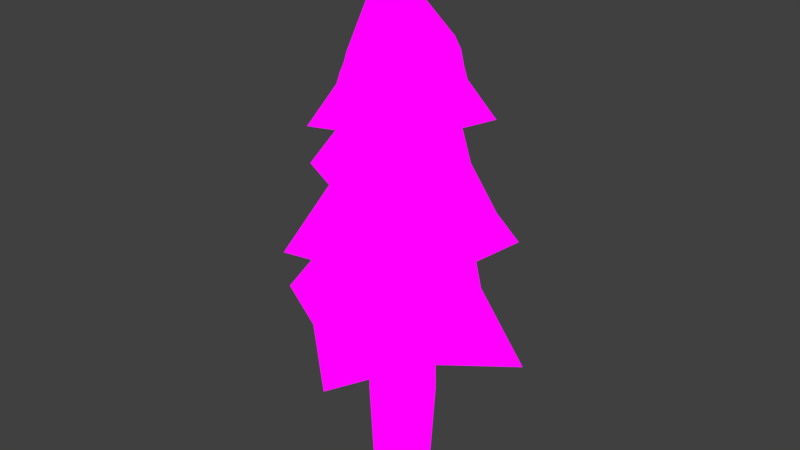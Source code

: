 # Source: Tree.blend  (saved by Blender 2.79.0; exported with 4.5.12 LTS)
import bpy
from mathutils import Matrix  # noqa: F401  (used for matrix-valued properties, if any)

bpy.ops.wm.read_factory_settings(use_empty=True)
scene = bpy.context.scene
scene.name = 'Scene'

# ---- collections
col_collection_1 = bpy.data.collections.new('Collection 1'); scene.collection.children.link(col_collection_1)

# ---- images (referenced by path relative to the original .blend; pixels are not part of the script)
import os
ASSET_DIR = os.environ.get("B2B_ASSET_DIR", "")  # directory of the original .blend (textures are referenced by path, not embedded)
HERE = os.path.dirname(os.path.abspath(__file__))  # packed textures are extracted next to this script under _unpacked/

def load_image(name, relpath, width, height, colorspace="sRGB"):
    """Load a texture the original file referenced (path relative to the .blend, or extracted next to this script)."""
    p = next((c for c in (os.path.join(HERE, relpath), os.path.join(ASSET_DIR, relpath)) if relpath and os.path.exists(c)), "")
    if p:
        img = bpy.data.images.load(p, check_existing=True)
        img.name = name
    else:  # same state as the original file: an image datablock whose file is absent (Cycles renders it pink)
        img = bpy.data.images.new(name, width, height)
        img.source = "FILE"
        img.filepath = "//" + (relpath or name)
    img.colorspace_settings.name = colorspace
    return img
img_talltreemat = load_image('TallTreeMat', 'TallTreeAlbedo.png', 1024, 1024, 'sRGB')

# ---- materials (node trees are filled in below, after node groups)
mat_material_001 = bpy.data.materials.new('Material.001')
mat_material_001.alpha_threshold = 0.0
mat_material_001.roughness = 0.5

# ---- material node trees
mat_material_001.use_nodes = True; mat_material_001.node_tree.nodes.clear()
_N = mat_material_001.node_tree.nodes; _L = mat_material_001.node_tree.links
n0 = _N.new('ShaderNodeOutputMaterial'); n0.name = 'Material Output'; n0.location = (300, 300)
n1 = _N.new('ShaderNodeTexImage'); n1.name = 'Image Texture'; n1.location = (5, 403)
n1.width = 140
n1.image = img_talltreemat
_L.new(n1.outputs[0], n0.inputs[0])
n0.is_active_output = True

# ---- world
world_world = bpy.data.worlds.new('World'); scene.world = world_world
world_world.color = (0.05088, 0.05088, 0.05088)
world_world.use_sun_shadow = False
world_world.sun_shadow_jitter_overblur = 0.0
world_world.cycles.sampling_method = 'MANUAL'

# ---- meshes
me_cylinder = bpy.data.meshes.new('Cylinder')
me_cylinder.from_pydata([(-3.705e-09, 1.012, -1.0), (0.0, 1.0, 13.42), (0.3285, 0.9569, -1.0), (0.3247, 0.9458, 13.42), (0.6214, 0.7984, -1.0), (0.6142, 0.7891, 13.42), (0.847, 0.5533, -1.0), (0.8372, 0.5469, 13.42), (0.9807, 0.2484, -1.0), (0.9694, 0.2455, 13.42), (1.008, -0.08355, -1.0), (0.9966, -0.08258, 13.42), (0.9265, -0.4064, -1.0), (0.9158, -0.4017, 13.42), (0.7443, -0.6852, -1.0), (0.7357, -0.6773, 13.42), (0.4815, -0.8898, -1.0), (0.4759, -0.8795, 13.42), (0.1665, -0.9979, -1.0), (0.1646, -0.9864, 13.42), (-0.1665, -0.9979, -1.0), (-0.1646, -0.9864, 13.42), (-0.4815, -0.8898, -1.0), (-0.4759, -0.8795, 13.42), (-0.7443, -0.6852, -1.0), (-0.7357, -0.6773, 13.42), (-0.9265, -0.4064, -1.0), (-0.9158, -0.4017, 13.42), (-1.008, -0.08355, -1.0), (-0.9966, -0.08258, 13.42), (-0.9807, 0.2484, -1.0), (-0.9694, 0.2455, 13.42), (-0.847, 0.5533, -1.0), (-0.8372, 0.5469, 13.42), (-0.6214, 0.7984, -1.0), (-0.6142, 0.7891, 13.42), (-0.3285, 0.9569, -1.0), (-0.3247, 0.9458, 13.42), (-2.05, -2.051, 11.44), (-1.201, -1.138, 13.74), (-2.05, 2.049, 11.44), (-1.04, 1.089, 14.19), (2.05, -2.051, 11.44), (1.071, -1.309, 13.77), (2.05, 2.049, 11.44), (1.233, 0.9185, 14.22), (-0.002084, 1.883, 11.67), (0.09502, 1.109, 14.86), (-0.002084, -1.884, 11.67), (-0.09965, -1.574, 14.32), (-1.884, 0.0105, 11.67), (-1.369, -0.1224, 14.58), (1.884, 0.0105, 11.67), (1.368, -0.3276, 14.61), (-0.06251, -0.6824, 16.86), (-0.001635, 0.008234, 12.83), (-3.454, -0.5625, 9.312), (-1.876, -0.2919, 11.45), (-0.5914, 3.38, 9.172), (-0.2854, 1.899, 11.37), (0.4884, -3.428, 9.234), (0.3146, -1.884, 11.41), (3.351, 0.5148, 9.093), (1.906, 0.3068, 11.33), (1.27, 2.022, 9.414), (0.9937, 1.339, 12.08), (-1.36, -1.829, 9.544), (-0.9226, -1.3, 12.18), (-1.847, 1.307, 9.515), (-1.277, 0.9847, 12.15), (1.776, -1.637, 9.443), (1.362, -0.9333, 12.1), (0.1394, 0.07229, 15.4), (0.002548, 0.008948, 10.85), (-2.692, -2.695, 7.132), (-1.496, -1.497, 9.548), (-2.692, 2.691, 7.132), (-1.496, 1.496, 9.548), (2.693, -2.695, 7.132), (1.497, -1.497, 9.548), (2.693, 2.691, 7.132), (1.497, 1.496, 9.548), (-0.00256, 2.473, 7.437), (-0.00197, 1.802, 10.37), (-0.04971, -2.625, 7.437), (-0.00197, -1.803, 10.37), (-2.474, 0.0129, 7.437), (-1.802, 0.009926, 10.37), (2.686, 0.0129, 7.437), (1.803, 0.009926, 10.37), (-0.00197, 0.009926, 13.98), (-0.00197, 0.009926, 8.951), (-4.537, -0.7398, 4.337), (-2.464, -0.3843, 7.144), (-0.7766, 4.439, 4.152), (-0.3747, 2.494, 7.041), (0.6417, -4.503, 4.234), (0.4134, -2.476, 7.087), (4.402, 0.6752, 4.049), (2.503, 0.402, 6.984), (1.668, 2.355, 4.471), (1.305, 1.757, 7.973), (-1.786, -2.403, 4.641), (-1.212, -1.709, 8.097), (-2.425, 1.716, 4.603), (-1.677, 1.292, 8.069), (2.333, -1.742, 4.508), (1.789, -1.227, 8.0), (0.1833, 0.09406, 12.33), (0.003523, 0.01086, 6.354), (-1.394, -1.394, 12.77), (-1.394, 1.394, 12.77), (1.394, 1.394, 12.77), (1.394, -1.394, 12.77), (-0.00176, -1.515, 13.28), (-0.00176, 1.516, 13.28), (1.515, 0.008867, 13.28), (-1.515, 0.008867, 13.28), (-1.313, -1.327, 13.13), (-1.265, -1.194, 13.42), (-1.151, 1.275, 13.74), (-1.303, 1.33, 13.16), (1.294, 1.16, 13.76), (1.316, 1.319, 13.16), (1.181, -1.311, 13.44), (1.306, -1.344, 13.13), (-0.05777, -1.531, 13.99), (-0.003632, -1.524, 13.68), (0.06577, 1.357, 14.34), (0.0009114, 1.472, 13.69), (1.424, -0.1409, 14.18), (1.468, 0.007775, 13.68), (-1.413, -0.01943, 14.15), (-1.467, 0.009597, 13.68), (-2.48e-08, 1.16, 1.711), (0.3767, 1.097, 1.711), (0.7125, 0.9155, 1.711), (0.9712, 0.6345, 1.711), (1.099, 0.2658, 1.711), (1.091, -0.1223, 1.711), (1.003, -0.4735, 1.711), (0.8044, -0.7768, 1.711), (0.5185, -0.9993, 1.711), (0.1759, -1.117, 1.711), (-0.1864, -1.117, 1.711), (-0.529, -0.9993, 1.711), (-0.8149, -0.7768, 1.711), (-1.013, -0.4735, 1.711), (-1.102, -0.1223, 1.711), (-1.072, 0.2387, 1.711), (-0.9528, 0.6081, 1.711), (-0.7125, 0.9155, 1.711), (-0.3767, 1.097, 1.711)], [], [(134, 1, 3, 135), (135, 3, 5, 136), (136, 5, 7, 137), (137, 7, 9, 138), (138, 9, 11, 139), (139, 11, 13, 140), (140, 13, 15, 141), (141, 15, 17, 142), (142, 17, 19, 143), (143, 19, 21, 144), (144, 21, 23, 145), (145, 23, 25, 146), (146, 25, 27, 147), (147, 27, 29, 148), (148, 29, 31, 149), (149, 31, 33, 150), (150, 33, 35, 151), (3, 1, 37, 35, 33, 31, 29, 27, 25, 23, 21, 19, 17, 15, 13, 11, 9, 7, 5), (151, 35, 37, 152), (152, 37, 1, 134), (0, 2, 4, 6, 8, 10, 12, 14, 16, 18, 20, 22, 24, 26, 28, 30, 32, 34, 36), (132, 51, 41, 120), (128, 47, 45, 122), (130, 53, 43, 124), (126, 49, 39, 119), (55, 52, 42, 48), (54, 51, 39, 49), (53, 54, 49, 43), (50, 55, 48, 38), (124, 43, 49, 126), (120, 41, 47, 128), (40, 46, 55, 50), (45, 47, 54, 53), (47, 41, 51, 54), (46, 44, 52, 55), (122, 45, 53, 130), (119, 39, 51, 132), (68, 69, 59, 58), (64, 65, 63, 62), (70, 71, 61, 60), (66, 67, 57, 56), (73, 70, 60, 66), (72, 69, 57, 67), (71, 72, 67, 61), (68, 73, 66, 56), (60, 61, 67, 66), (58, 59, 65, 64), (58, 64, 73, 68), (63, 65, 72, 71), (65, 59, 69, 72), (64, 62, 70, 73), (62, 63, 71, 70), (56, 57, 69, 68), (86, 87, 77, 76), (82, 83, 81, 80), (88, 89, 79, 78), (84, 85, 75, 74), (91, 88, 78, 84), (90, 87, 75, 85), (89, 90, 85, 79), (86, 91, 84, 74), (78, 79, 85, 84), (76, 77, 83, 82), (76, 82, 91, 86), (81, 83, 90, 89), (83, 77, 87, 90), (82, 80, 88, 91), (80, 81, 89, 88), (74, 75, 87, 86), (104, 105, 95, 94), (100, 101, 99, 98), (106, 107, 97, 96), (102, 103, 93, 92), (109, 106, 96, 102), (108, 105, 93, 103), (107, 108, 103, 97), (104, 109, 102, 92), (96, 97, 103, 102), (94, 95, 101, 100), (94, 100, 109, 104), (99, 101, 108, 107), (101, 95, 105, 108), (100, 98, 106, 109), (98, 99, 107, 106), (92, 93, 105, 104), (38, 110, 117, 50), (44, 112, 116, 52), (40, 111, 115, 46), (42, 113, 114, 48), (48, 114, 110, 38), (52, 116, 113, 42), (46, 115, 112, 44), (50, 117, 111, 40), (110, 118, 133, 117), (118, 119, 132, 133), (112, 123, 131, 116), (123, 122, 130, 131), (111, 121, 129, 115), (121, 120, 128, 129), (113, 125, 127, 114), (125, 124, 126, 127), (114, 127, 118, 110), (127, 126, 119, 118), (116, 131, 125, 113), (131, 130, 124, 125), (115, 129, 123, 112), (129, 128, 122, 123), (117, 133, 121, 111), (133, 132, 120, 121), (36, 152, 134, 0), (34, 151, 152, 36), (32, 150, 151, 34), (30, 149, 150, 32), (28, 148, 149, 30), (26, 147, 148, 28), (24, 146, 147, 26), (22, 145, 146, 24), (20, 144, 145, 22), (18, 143, 144, 20), (16, 142, 143, 18), (14, 141, 142, 16), (12, 140, 141, 14), (10, 139, 140, 12), (8, 138, 139, 10), (6, 137, 138, 8), (4, 136, 137, 6), (2, 135, 136, 4), (0, 134, 135, 2)])
_uv = me_cylinder.uv_layers.new(name='UVMap')
_uv.uv.foreach_set('vector', [0.9746, 0.7496, 0.9778, 0.3395, 0.9886, 0.339, 0.9871, 0.7491, 0.9871, 0.7491, 0.9886, 0.339, 0.998, 0.3378, 0.998, 0.7477, 0.826, 0.4342, 0.826, 0.8452, 0.8176, 0.8439, 0.8163, 0.4327, 0.8163, 0.4327, 0.8176, 0.8439, 0.8073, 0.8432, 0.8037, 0.4321, 0.8037, 0.4321, 0.8073, 0.8432, 0.7961, 0.8432, 0.7905, 0.4323, 0.7905, 0.4323, 0.7961, 0.8432, 0.7854, 0.8439, 0.7786, 0.4331, 0.7786, 0.4331, 0.7854, 0.8439, 0.7761, 0.8452, 0.7685, 0.4345, 0.9457, 0.4353, 0.9457, 0.849, 0.9383, 0.8479, 0.9376, 0.434, 0.9376, 0.434, 0.9383, 0.8479, 0.9287, 0.8471, 0.927, 0.4332, 0.927, 0.4332, 0.9287, 0.8471, 0.9177, 0.8469, 0.9149, 0.433, 0.9149, 0.433, 0.9177, 0.8469, 0.9066, 0.8472, 0.9027, 0.4333, 0.9027, 0.4333, 0.9066, 0.8472, 0.8966, 0.848, 0.8917, 0.4342, 0.8301, 0.7478, 0.8378, 0.338, 0.847, 0.3393, 0.8403, 0.7493, 0.8403, 0.7493, 0.847, 0.3393, 0.8578, 0.34, 0.8522, 0.7501, 0.8522, 0.7501, 0.8578, 0.34, 0.869, 0.34, 0.8645, 0.75, 0.8645, 0.75, 0.869, 0.34, 0.8793, 0.3392, 0.8771, 0.7494, 0.8771, 0.7494, 0.8793, 0.3392, 0.8876, 0.3378, 0.8876, 0.7479, 0.4061, 0.5866, 0.413, 0.5959, 0.4166, 0.607, 0.4166, 0.6187, 0.413, 0.6298, 0.4061, 0.6391, 0.3967, 0.6455, 0.3859, 0.6484, 0.3747, 0.6474, 0.3645, 0.6427, 0.3563, 0.6347, 0.351, 0.6244, 0.3491, 0.6129, 0.351, 0.6013, 0.3563, 0.591, 0.3645, 0.583, 0.3747, 0.5783, 0.3859, 0.5773, 0.3967, 0.5802, 0.9497, 0.7481, 0.9564, 0.3382, 0.9666, 0.3392, 0.9616, 0.7493, 0.9616, 0.7493, 0.9666, 0.3392, 0.9778, 0.3395, 0.9746, 0.7496, 0.4118, 0.7029, 0.4056, 0.7128, 0.3968, 0.72, 0.3864, 0.7238, 0.3756, 0.7238, 0.3654, 0.72, 0.3571, 0.7128, 0.3514, 0.7029, 0.3491, 0.6914, 0.3504, 0.6797, 0.355, 0.6689, 0.3626, 0.6602, 0.3723, 0.6546, 0.3831, 0.6526, 0.3937, 0.6546, 0.4031, 0.6602, 0.4102, 0.6689, 0.4142, 0.6797, 0.4148, 0.6914, 0.7828, 0.9232, 0.7685, 0.9269, 0.7791, 0.8835, 0.795, 0.8769, 0.6758, 0.6956, 0.6764, 0.6755, 0.714, 0.6967, 0.7165, 0.7145, 0.07636, 0.8819, 0.08271, 0.8665, 0.1158, 0.8941, 0.1159, 0.9061, 0.4924, 0.8997, 0.4932, 0.8885, 0.5333, 0.9067, 0.5353, 0.9182, 0.2591, 0.9084, 0.2709, 0.8405, 0.34, 0.8348, 0.3322, 0.908, 0.4955, 0.7945, 0.5448, 0.8723, 0.5333, 0.9067, 0.4932, 0.8885, 0.4522, 0.8721, 0.4955, 0.7945, 0.4932, 0.8885, 0.4564, 0.9066, 0.2709, 0.9747, 0.2591, 0.9084, 0.3322, 0.908, 0.34, 0.9809, 0.453, 0.918, 0.4564, 0.9066, 0.4932, 0.8885, 0.4924, 0.8997, 0.6341, 0.716, 0.6376, 0.6988, 0.6764, 0.6755, 0.6758, 0.6956, 0.2072, 0.98, 0.2102, 0.9073, 0.2591, 0.9084, 0.2709, 0.9747, 0.04026, 0.8792, 0.03316, 0.8494, 0.09413, 0.7785, 0.08271, 0.8665, 0.6764, 0.6755, 0.6376, 0.6988, 0.6232, 0.677, 0.6671, 0.5934, 0.2102, 0.9073, 0.2072, 0.8339, 0.2709, 0.8405, 0.2591, 0.9084, 0.03203, 0.8958, 0.04026, 0.8792, 0.08271, 0.8665, 0.07636, 0.8819, 0.8062, 0.9649, 0.7953, 0.9629, 0.7685, 0.9269, 0.7828, 0.9232, 0.812, 0.208, 0.8411, 0.1162, 0.8733, 0.1536, 0.8573, 0.2396, 0.6045, 0.4922, 0.6697, 0.4215, 0.6854, 0.468, 0.6386, 0.5408, 0.7118, 0.5588, 0.7362, 0.4631, 0.7554, 0.4948, 0.7644, 0.5891, 0.2783, 0.7866, 0.3125, 0.697, 0.3363, 0.7355, 0.345, 0.8297, 0.09381, 0.7016, 0.00425, 0.6846, 0.002038, 0.6065, 0.08524, 0.6117, 0.9272, 0.2293, 0.9221, 0.102, 0.9705, 0.0836, 0.9972, 0.1223, 0.2485, 0.6588, 0.345, 0.5773, 0.3125, 0.697, 0.2597, 0.6995, 0.1599, 0.6854, 0.09381, 0.7016, 0.08524, 0.6117, 0.1648, 0.5982, 0.2072, 0.7649, 0.2597, 0.6995, 0.3125, 0.697, 0.2783, 0.7866, 0.8573, 0.2396, 0.8733, 0.1536, 0.918, 0.1297, 0.918, 0.2282, 0.1648, 0.7659, 0.08976, 0.772, 0.09381, 0.7016, 0.1599, 0.6854, 0.6854, 0.468, 0.6697, 0.4215, 0.7644, 0.3378, 0.7362, 0.4631, 0.918, 0.1297, 0.8733, 0.1536, 0.8411, 0.1162, 0.9, 0.002138, 0.08976, 0.772, 0.002038, 0.7742, 0.00425, 0.6846, 0.09381, 0.7016, 0.6386, 0.5408, 0.6854, 0.468, 0.7362, 0.4631, 0.7118, 0.5588, 0.9972, 0.002138, 0.9705, 0.0836, 0.9221, 0.102, 0.9308, 0.005579, 0.7065, 0.9013, 0.6045, 0.9014, 0.6298, 0.8482, 0.7182, 0.806, 0.481, 0.2329, 0.5175, 0.133, 0.5545, 0.1762, 0.5624, 0.2789, 0.09303, 0.5832, 0.09292, 0.4749, 0.1438, 0.5015, 0.185, 0.5939, 0.5126, 0.5818, 0.5137, 0.4744, 0.5663, 0.5018, 0.6005, 0.5929, 0.4892, 0.695, 0.5046, 0.5982, 0.5954, 0.5983, 0.59, 0.6963, 0.5224, 0.3378, 0.5857, 0.4656, 0.5663, 0.5018, 0.5137, 0.4744, 0.09292, 0.4749, 0.0922, 0.3364, 0.1534, 0.4633, 0.1438, 0.5015, 0.5046, 0.7821, 0.4892, 0.695, 0.59, 0.6963, 0.5954, 0.7902, 0.421, 0.5929, 0.4666, 0.5018, 0.5137, 0.4744, 0.5126, 0.5818, 0.3923, 0.2101, 0.46, 0.138, 0.5175, 0.133, 0.481, 0.2329, 0.421, 0.7891, 0.425, 0.6935, 0.4892, 0.695, 0.5046, 0.7821, 0.04217, 0.5015, 0.03091, 0.4633, 0.0922, 0.3364, 0.09292, 0.4749, 0.5175, 0.133, 0.46, 0.138, 0.4602, 0.09633, 0.5624, 0.002138, 0.425, 0.6935, 0.421, 0.5972, 0.5046, 0.5982, 0.4892, 0.695, 0.002038, 0.5939, 0.04217, 0.5015, 0.09292, 0.4749, 0.09303, 0.5832, 0.7182, 0.9979, 0.6298, 0.9549, 0.6045, 0.9014, 0.7065, 0.9013, 0.5665, 0.2731, 0.6041, 0.1523, 0.6467, 0.2013, 0.6262, 0.3143, 0.002038, 0.2102, 0.07876, 0.1121, 0.09939, 0.1731, 0.03784, 0.2688, 0.122, 0.2852, 0.1661, 0.1667, 0.1912, 0.2083, 0.2031, 0.3321, 0.3006, 0.277, 0.3454, 0.1593, 0.3768, 0.2099, 0.3882, 0.3335, 0.2922, 0.4688, 0.3082, 0.3545, 0.417, 0.3486, 0.4051, 0.4627, 0.716, 0.3005, 0.7093, 0.1333, 0.7728, 0.1091, 0.8079, 0.1599, 0.2614, 0.1092, 0.3882, 0.002138, 0.3454, 0.1593, 0.2762, 0.1626, 0.3082, 0.5608, 0.2922, 0.4688, 0.4051, 0.4627, 0.417, 0.5731, 0.2072, 0.2485, 0.2762, 0.1626, 0.3454, 0.1593, 0.3006, 0.277, 0.6262, 0.3143, 0.6467, 0.2013, 0.7052, 0.1695, 0.7052, 0.2967, 0.2072, 0.5623, 0.2124, 0.4528, 0.2922, 0.4688, 0.3082, 0.5608, 0.09939, 0.1731, 0.07876, 0.1121, 0.2031, 0.002138, 0.1661, 0.1667, 0.7052, 0.1695, 0.6467, 0.2013, 0.6041, 0.1523, 0.6807, 0.002138, 0.2124, 0.4528, 0.2072, 0.3378, 0.3082, 0.3545, 0.2922, 0.4688, 0.03784, 0.2688, 0.09939, 0.1731, 0.1661, 0.1667, 0.122, 0.2852, 0.8079, 0.002138, 0.7728, 0.1091, 0.7093, 0.1333, 0.7207, 0.006658, 0.8774, 0.9956, 0.829, 0.972, 0.8127, 0.9221, 0.8686, 0.9221, 0.002038, 0.9819, 0.02404, 0.9312, 0.07123, 0.914, 0.07122, 0.9727, 0.6045, 0.8017, 0.6256, 0.7508, 0.6734, 0.7337, 0.6735, 0.7924, 0.421, 0.9924, 0.446, 0.9424, 0.4913, 0.9249, 0.4903, 0.9833, 0.4903, 0.9833, 0.4913, 0.9249, 0.5389, 0.9424, 0.5576, 0.9924, 0.07122, 0.9727, 0.07123, 0.914, 0.1188, 0.9312, 0.1413, 0.9819, 0.6735, 0.7924, 0.6734, 0.7337, 0.72, 0.7508, 0.7433, 0.8017, 0.8686, 0.9221, 0.8127, 0.9221, 0.829, 0.8727, 0.8774, 0.8495, 0.829, 0.972, 0.8164, 0.9696, 0.7989, 0.9221, 0.8127, 0.9221, 0.8164, 0.9696, 0.8062, 0.9649, 0.7828, 0.9232, 0.7989, 0.9221, 0.02404, 0.9312, 0.02658, 0.917, 0.07128, 0.8996, 0.07123, 0.914, 0.02658, 0.917, 0.03203, 0.8958, 0.07636, 0.8819, 0.07128, 0.8996, 0.6256, 0.7508, 0.6288, 0.7367, 0.6736, 0.7191, 0.6734, 0.7337, 0.6288, 0.7367, 0.6341, 0.716, 0.6758, 0.6956, 0.6736, 0.7191, 0.446, 0.9424, 0.449, 0.9292, 0.4909, 0.9109, 0.4913, 0.9249, 0.449, 0.9292, 0.453, 0.918, 0.4924, 0.8997, 0.4909, 0.9109, 0.4913, 0.9249, 0.4909, 0.9109, 0.5363, 0.9293, 0.5389, 0.9424, 0.4909, 0.9109, 0.4924, 0.8997, 0.5353, 0.9182, 0.5363, 0.9293, 0.07123, 0.914, 0.07128, 0.8996, 0.117, 0.9179, 0.1188, 0.9312, 0.07128, 0.8996, 0.07636, 0.8819, 0.1159, 0.9061, 0.117, 0.9179, 0.6734, 0.7337, 0.6736, 0.7191, 0.7174, 0.7366, 0.72, 0.7508, 0.6736, 0.7191, 0.6758, 0.6956, 0.7165, 0.7145, 0.7174, 0.7366, 0.8127, 0.9221, 0.7989, 0.9221, 0.8154, 0.875, 0.829, 0.8727, 0.7989, 0.9221, 0.7828, 0.9232, 0.795, 0.8769, 0.8154, 0.875, 0.962, 0.8431, 0.9616, 0.7493, 0.9746, 0.7496, 0.9733, 0.8434, 0.9516, 0.842, 0.9497, 0.7481, 0.9616, 0.7493, 0.962, 0.8431, 0.8743, 0.8434, 0.8771, 0.7494, 0.8876, 0.7479, 0.8827, 0.842, 0.8639, 0.8442, 0.8645, 0.75, 0.8771, 0.7494, 0.8743, 0.8434, 0.8526, 0.8442, 0.8522, 0.7501, 0.8645, 0.75, 0.8639, 0.8442, 0.8416, 0.8435, 0.8403, 0.7493, 0.8522, 0.7501, 0.8526, 0.8442, 0.8323, 0.8422, 0.8301, 0.7478, 0.8403, 0.7493, 0.8416, 0.8435, 0.9029, 0.3381, 0.9027, 0.4333, 0.8917, 0.4342, 0.8928, 0.3389, 0.9141, 0.3378, 0.9149, 0.433, 0.9027, 0.4333, 0.9029, 0.3381, 0.9252, 0.3381, 0.927, 0.4332, 0.9149, 0.433, 0.9141, 0.3378, 0.935, 0.3388, 0.9376, 0.434, 0.927, 0.4332, 0.9252, 0.3381, 0.9424, 0.3399, 0.9457, 0.4353, 0.9376, 0.434, 0.935, 0.3388, 0.78, 0.3385, 0.7786, 0.4331, 0.7685, 0.4345, 0.7707, 0.3398, 0.7909, 0.3378, 0.7905, 0.4323, 0.7786, 0.4331, 0.78, 0.3385, 0.8022, 0.3378, 0.8037, 0.4321, 0.7905, 0.4323, 0.7909, 0.3378, 0.8127, 0.3385, 0.8163, 0.4327, 0.8037, 0.4321, 0.8022, 0.3378, 0.8211, 0.3399, 0.826, 0.4342, 0.8163, 0.4327, 0.8127, 0.3385, 0.9842, 0.8429, 0.9871, 0.7491, 0.998, 0.7477, 0.9937, 0.8417, 0.9733, 0.8434, 0.9746, 0.7496, 0.9871, 0.7491, 0.9842, 0.8429])
me_cylinder.materials.append(mat_material_001)
me_cylinder.use_remesh_preserve_volume = False
me_cylinder.use_remesh_preserve_attributes = False
me_cylinder.use_mirror_vertex_groups = False
me_cylinder.use_paint_bone_selection = False
me_cylinder.use_paint_mask = True
me_cylinder.update()

# ---- objects
ob_cylinder = bpy.data.objects.new('Cylinder', me_cylinder)

# ---- transforms, parenting, visibility, modifiers, constraints
ob_cylinder.location = (0.0, 0.0, 1.032)
ob_cylinder.lineart.crease_threshold = 0.0

# ---- collection membership
col_collection_1.objects.link(ob_cylinder)

# ---- scene / render settings (as saved in the file)
scene.frame_start = 1; scene.frame_end = 250; scene.frame_set(1)
scene.render.engine = 'CYCLES'
scene.render.resolution_percentage = 50
scene.render.dither_intensity = 0.0
scene.cycles.use_denoising = False
scene.cycles.samples = 128
scene.cycles.sampling_pattern = 'TABULATED_SOBOL'
scene.cycles.use_adaptive_sampling = False
scene.cycles.use_light_tree = False
scene.cycles.blur_glossy = 0.0
scene.cycles.sample_clamp_indirect = 0.0
scene.view_settings.view_transform = 'Standard'
bpy.context.view_layer.update()

# ---- added for rendering (the .blend has no active camera and no usable light): camera, sun
cam_auto = bpy.data.cameras.new('AutoCamera')
cam_auto.lens = 50.0
cam_auto.sensor_width = 36.0
cam_auto.clip_end = 1000.0
ob_auto_camera = bpy.data.objects.new('AutoCamera', cam_auto)
scene.collection.objects.link(ob_auto_camera)
ob_auto_camera.location = (20.1761, -24.3245, 25.1546)
ob_auto_camera.rotation_euler = (1.09748, -7.21219e-08, 0.694738)
scene.camera = ob_auto_camera
light_auto_sun = bpy.data.lights.new('AutoSun', 'SUN')
light_auto_sun.energy = 3.0
light_auto_sun.angle = 0.0523599
ob_auto_sun = bpy.data.objects.new('AutoSun', light_auto_sun)
scene.collection.objects.link(ob_auto_sun)
ob_auto_sun.rotation_euler = (0.872665, 0.174533, 0.523599)
bpy.context.view_layer.update()
